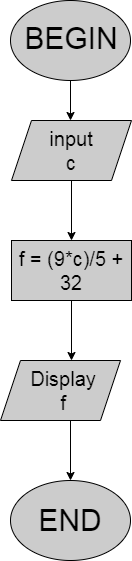

The diagram above was exported from draw.io. Its source (the exported page's mxGraphModel, read from the mxfile embedded in the PNG):
<mxGraphModel dx="824" dy="476" grid="1" gridSize="10" guides="1" tooltips="1" connect="1" arrows="1" fold="1" page="1" pageScale="1" pageWidth="827" pageHeight="1169" math="0" shadow="0">
  <root>
    <mxCell id="0" />
    <mxCell id="1" parent="0" />
    <mxCell id="ecs28avyEgypV1oP7sj_-1" value="" style="ellipse;whiteSpace=wrap;html=1;fillColor=#CCCCCC;" vertex="1" parent="1">
      <mxGeometry x="330" y="120" width="120" height="80" as="geometry" />
    </mxCell>
    <mxCell id="ecs28avyEgypV1oP7sj_-2" value="" style="endArrow=classic;html=1;exitX=0.5;exitY=1;exitDx=0;exitDy=0;" edge="1" parent="1" source="ecs28avyEgypV1oP7sj_-1">
      <mxGeometry width="50" height="50" relative="1" as="geometry">
        <mxPoint x="360" y="270" as="sourcePoint" />
        <mxPoint x="390" y="240" as="targetPoint" />
      </mxGeometry>
    </mxCell>
    <mxCell id="ecs28avyEgypV1oP7sj_-3" value="BEGIN" style="text;html=1;strokeColor=none;fillColor=none;align=center;verticalAlign=middle;whiteSpace=wrap;rounded=0;fontSize=30;fontStyle=0" vertex="1" parent="1">
      <mxGeometry x="363" y="140" width="56" height="35" as="geometry" />
    </mxCell>
    <mxCell id="ecs28avyEgypV1oP7sj_-4" value="f = (9*c)/5 + 32" style="rounded=0;whiteSpace=wrap;html=1;fillColor=#CCCCCC;fontSize=20;" vertex="1" parent="1">
      <mxGeometry x="331" y="360" width="120" height="60" as="geometry" />
    </mxCell>
    <mxCell id="ecs28avyEgypV1oP7sj_-5" value="Text" style="text;html=1;strokeColor=none;fillColor=none;align=center;verticalAlign=middle;whiteSpace=wrap;rounded=0;fontSize=30;" vertex="1" parent="1">
      <mxGeometry x="371" y="260" width="40" height="20" as="geometry" />
    </mxCell>
    <mxCell id="ecs28avyEgypV1oP7sj_-6" value="" style="endArrow=classic;html=1;fontSize=30;exitX=0.5;exitY=1;exitDx=0;exitDy=0;" edge="1" parent="1" source="ecs28avyEgypV1oP7sj_-4">
      <mxGeometry width="50" height="50" relative="1" as="geometry">
        <mxPoint x="370" y="350" as="sourcePoint" />
        <mxPoint x="391" y="480" as="targetPoint" />
      </mxGeometry>
    </mxCell>
    <mxCell id="ecs28avyEgypV1oP7sj_-7" value="" style="shape=parallelogram;perimeter=parallelogramPerimeter;whiteSpace=wrap;html=1;fixedSize=1;fillColor=#CCCCCC;fontSize=30;" vertex="1" parent="1">
      <mxGeometry x="331" y="240" width="120" height="60" as="geometry" />
    </mxCell>
    <mxCell id="ecs28avyEgypV1oP7sj_-8" value="" style="endArrow=classic;html=1;fontSize=30;exitX=0.5;exitY=1;exitDx=0;exitDy=0;entryX=0.5;entryY=0;entryDx=0;entryDy=0;" edge="1" parent="1" source="ecs28avyEgypV1oP7sj_-7" target="ecs28avyEgypV1oP7sj_-4">
      <mxGeometry width="50" height="50" relative="1" as="geometry">
        <mxPoint x="390" y="370" as="sourcePoint" />
        <mxPoint x="440" y="320" as="targetPoint" />
      </mxGeometry>
    </mxCell>
    <mxCell id="ecs28avyEgypV1oP7sj_-9" value="" style="shape=parallelogram;perimeter=parallelogramPerimeter;whiteSpace=wrap;html=1;fixedSize=1;fillColor=#CCCCCC;fontSize=30;" vertex="1" parent="1">
      <mxGeometry x="320" y="480" width="120" height="60" as="geometry" />
    </mxCell>
    <mxCell id="ecs28avyEgypV1oP7sj_-28" value="" style="endArrow=classic;html=1;fontSize=30;" edge="1" parent="1">
      <mxGeometry width="50" height="50" relative="1" as="geometry">
        <mxPoint x="390" y="540" as="sourcePoint" />
        <mxPoint x="390" y="600" as="targetPoint" />
        <Array as="points">
          <mxPoint x="390" y="540" />
        </Array>
      </mxGeometry>
    </mxCell>
    <mxCell id="ecs28avyEgypV1oP7sj_-29" value="END" style="ellipse;whiteSpace=wrap;html=1;fillColor=#CCCCCC;fontSize=30;" vertex="1" parent="1">
      <mxGeometry x="330" y="600" width="120" height="80" as="geometry" />
    </mxCell>
    <mxCell id="ecs28avyEgypV1oP7sj_-31" value="Display f" style="text;html=1;strokeColor=none;fillColor=none;align=center;verticalAlign=middle;whiteSpace=wrap;rounded=0;fontSize=20;" vertex="1" parent="1">
      <mxGeometry x="355" y="492.5" width="56" height="35" as="geometry" />
    </mxCell>
    <mxCell id="ecs28avyEgypV1oP7sj_-32" value="input c" style="text;html=1;strokeColor=none;fillColor=none;align=center;verticalAlign=middle;whiteSpace=wrap;rounded=0;fontSize=20;" vertex="1" parent="1">
      <mxGeometry x="363" y="205" width="56" height="130" as="geometry" />
    </mxCell>
  </root>
</mxGraphModel>